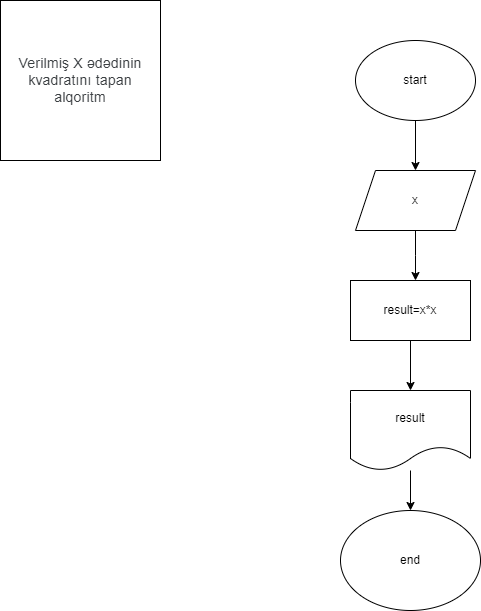

The diagram above was exported from draw.io. Its source (the exported page's mxGraphModel, read from the mxfile embedded in the PNG):
<mxGraphModel dx="880" dy="468" grid="1" gridSize="10" guides="1" tooltips="1" connect="1" arrows="1" fold="1" page="1" pageScale="1" pageWidth="850" pageHeight="1100" math="0" shadow="0">
  <root>
    <mxCell id="0" />
    <mxCell id="1" parent="0" />
    <mxCell id="1jZfgVjVs7spo2iAoXfG-39" value="&lt;span style=&quot;color: rgb(60, 64, 67); font-family: Roboto, Arial, sans-serif; font-size: 14px; letter-spacing: 0.2px; text-align: start;&quot;&gt;Verilmiş X ədədinin kvadratını tapan alqoritm&lt;/span&gt;" style="whiteSpace=wrap;html=1;aspect=fixed;" vertex="1" parent="1">
      <mxGeometry x="10" y="10" width="160" height="160" as="geometry" />
    </mxCell>
    <mxCell id="1jZfgVjVs7spo2iAoXfG-46" style="edgeStyle=orthogonalEdgeStyle;rounded=0;orthogonalLoop=1;jettySize=auto;html=1;entryX=0.5;entryY=0;entryDx=0;entryDy=0;" edge="1" parent="1" source="1jZfgVjVs7spo2iAoXfG-40" target="1jZfgVjVs7spo2iAoXfG-45">
      <mxGeometry relative="1" as="geometry" />
    </mxCell>
    <mxCell id="1jZfgVjVs7spo2iAoXfG-40" value="start" style="ellipse;whiteSpace=wrap;html=1;" vertex="1" parent="1">
      <mxGeometry x="365" y="50" width="120" height="80" as="geometry" />
    </mxCell>
    <mxCell id="1jZfgVjVs7spo2iAoXfG-49" style="edgeStyle=orthogonalEdgeStyle;rounded=0;orthogonalLoop=1;jettySize=auto;html=1;" edge="1" parent="1" source="1jZfgVjVs7spo2iAoXfG-45">
      <mxGeometry relative="1" as="geometry">
        <mxPoint x="425" y="290" as="targetPoint" />
      </mxGeometry>
    </mxCell>
    <mxCell id="1jZfgVjVs7spo2iAoXfG-45" value="x" style="shape=parallelogram;perimeter=parallelogramPerimeter;whiteSpace=wrap;html=1;fixedSize=1;" vertex="1" parent="1">
      <mxGeometry x="365" y="180" width="120" height="60" as="geometry" />
    </mxCell>
    <mxCell id="1jZfgVjVs7spo2iAoXfG-51" style="edgeStyle=orthogonalEdgeStyle;rounded=0;orthogonalLoop=1;jettySize=auto;html=1;entryX=0.5;entryY=0;entryDx=0;entryDy=0;" edge="1" parent="1" source="1jZfgVjVs7spo2iAoXfG-47" target="1jZfgVjVs7spo2iAoXfG-50">
      <mxGeometry relative="1" as="geometry" />
    </mxCell>
    <mxCell id="1jZfgVjVs7spo2iAoXfG-47" value="result=x*x" style="rounded=0;whiteSpace=wrap;html=1;" vertex="1" parent="1">
      <mxGeometry x="360" y="290" width="120" height="60" as="geometry" />
    </mxCell>
    <mxCell id="1jZfgVjVs7spo2iAoXfG-53" style="edgeStyle=orthogonalEdgeStyle;rounded=0;orthogonalLoop=1;jettySize=auto;html=1;entryX=0.5;entryY=0;entryDx=0;entryDy=0;" edge="1" parent="1" source="1jZfgVjVs7spo2iAoXfG-50" target="1jZfgVjVs7spo2iAoXfG-52">
      <mxGeometry relative="1" as="geometry" />
    </mxCell>
    <mxCell id="1jZfgVjVs7spo2iAoXfG-50" value="result" style="shape=document;whiteSpace=wrap;html=1;boundedLbl=1;" vertex="1" parent="1">
      <mxGeometry x="360" y="400" width="120" height="80" as="geometry" />
    </mxCell>
    <mxCell id="1jZfgVjVs7spo2iAoXfG-52" value="end" style="ellipse;whiteSpace=wrap;html=1;" vertex="1" parent="1">
      <mxGeometry x="350" y="520" width="140" height="100" as="geometry" />
    </mxCell>
  </root>
</mxGraphModel>